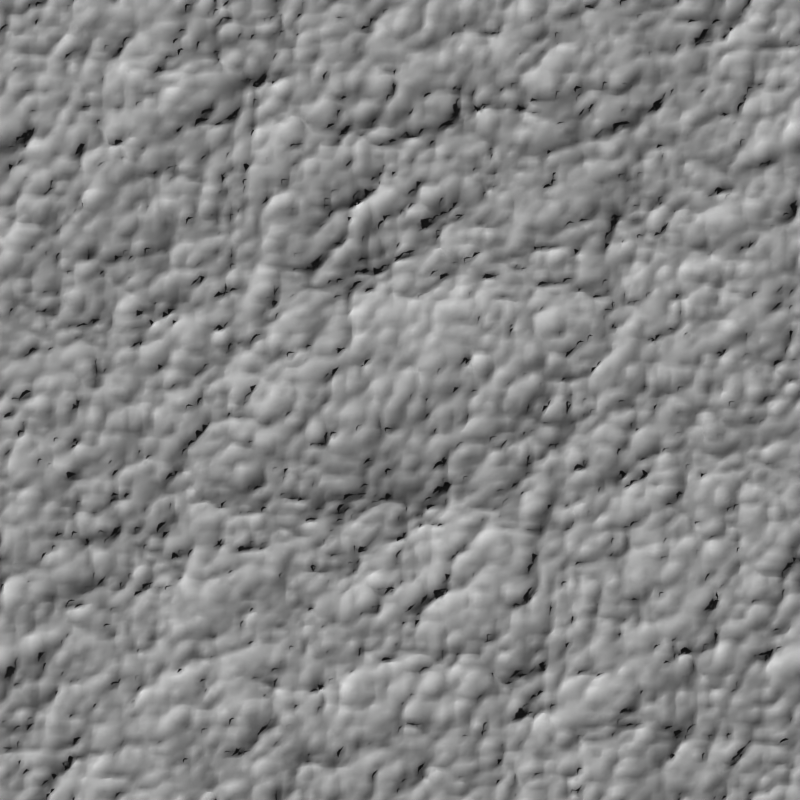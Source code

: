 # Source: waves.blend  (saved by Blender 2.93.20; exported with 4.5.12 LTS)
import bpy
from mathutils import Matrix  # noqa: F401  (used for matrix-valued properties, if any)

bpy.ops.wm.read_factory_settings(use_empty=True)
scene = bpy.context.scene
scene.name = 'Scene'

# ---- collections
col_collection = bpy.data.collections.new('Collection'); scene.collection.children.link(col_collection)

# ---- world
world_world = bpy.data.worlds.new('World'); scene.world = world_world
world_world.use_nodes = True; world_world.node_tree.nodes.clear()
_N = world_world.node_tree.nodes; _L = world_world.node_tree.links
n0 = _N.new('ShaderNodeOutputWorld'); n0.name = 'World Output'; n0.location = (300, 300)
n1 = _N.new('ShaderNodeBackground'); n1.name = 'Background'; n1.location = (10, 300)
n1.inputs[0].default_value = (0.05088, 0.05088, 0.05088, 1.0)
_L.new(n1.outputs[0], n0.inputs[0])
n0.is_active_output = True
world_world.color = (0.05088, 0.05088, 0.05088)
world_world.use_sun_shadow = False
world_world.sun_shadow_jitter_overblur = 0.0

# ---- cameras
cam_camera = bpy.data.cameras.new('Camera')
cam_camera.type = 'ORTHO'
cam_camera.clip_end = 100.0
cam_camera.ortho_scale = 10.0
cam_camera.show_mist = True

# ---- meshes
me_plane = bpy.data.meshes.new('Plane')
me_plane.from_pydata([(-1.0, -1.0, 0.0), (1.0, -1.0, 0.0), (-1.0, 1.0, 0.0), (1.0, 1.0, 0.0)], [], [(0, 1, 3, 2)])
_uv = me_plane.uv_layers.new(name='UVMap')
_uv.uv.foreach_set('vector', [0.0, 0.0, 1.0, 0.0, 1.0, 1.0, 0.0, 1.0])
me_plane.use_remesh_fix_poles = True
me_plane.use_remesh_preserve_attributes = False
me_plane.update()

# ---- objects
ob_camera = bpy.data.objects.new('Camera', cam_camera)
ob_plane = bpy.data.objects.new('Plane', me_plane)

# ---- transforms, parenting, visibility, modifiers, constraints
ob_camera.location = (0.0, 0.0, 2.0)
ob_camera.lock_rotations_4d = False
ob_camera.empty_display_type = 'ARROWS'
ob_camera.color = (0.0, 0.0, 0.0, 0.0)
ob_camera.display_type = 'WIRE'
ob_camera.lineart.crease_threshold = 0.0
ob_plane.location = (-5.0, -5.0, 0.0)
ob_plane.scale = (0.2, 0.2, 0.2)
_m = ob_plane.modifiers.new('Ocean', 'OCEAN')
_m.repeat_x = 2
_m.repeat_y = 2
_m.resolution = 13
_m.viewport_resolution = 13
_m.wind_velocity = 20.0
_m.depth = 150.0
_m.spectrum = 'PIERSON_MOSKOWITZ'
_m.random_seed = 1
_m.filepath = '//../../../../../../../../tmp/blender_Pr1Sey/cache_ocean'

# ---- collection membership
col_collection.objects.link(ob_camera)
col_collection.objects.link(ob_plane)

# ---- scene / render settings (as saved in the file)
scene.camera = ob_camera
scene.frame_start = 1; scene.frame_end = 250; scene.frame_set(1)
scene.render.engine = 'BLENDER_EEVEE_NEXT'
scene.render.resolution_x = 512
scene.render.resolution_y = 512
scene.cycles.use_denoising = False
scene.cycles.samples = 128
scene.cycles.sampling_pattern = 'TABULATED_SOBOL'
scene.cycles.use_adaptive_sampling = False
scene.cycles.use_light_tree = False
scene.view_settings.view_transform = 'Raw'
bpy.context.view_layer.update()

# ---- added for rendering (the .blend has no usable light): sun
light_auto_sun = bpy.data.lights.new('AutoSun', 'SUN')
light_auto_sun.energy = 3.0
light_auto_sun.angle = 0.0523599
ob_auto_sun = bpy.data.objects.new('AutoSun', light_auto_sun)
scene.collection.objects.link(ob_auto_sun)
ob_auto_sun.rotation_euler = (0.872665, 0.174533, 0.523599)
bpy.context.view_layer.update()

